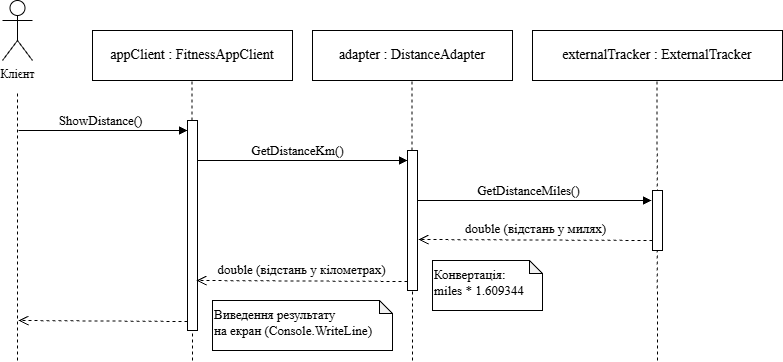

The diagram above was exported from draw.io. Its source (the exported page's mxGraphModel, read from the mxfile embedded in the PNG):
<mxGraphModel dx="1034" dy="392" grid="0" gridSize="10" guides="1" tooltips="1" connect="1" arrows="1" fold="1" page="0" pageScale="1" pageWidth="1169" pageHeight="827" math="0" shadow="0">
  <root>
    <mxCell id="0" />
    <mxCell id="1" parent="0" />
    <mxCell id="CkB-wJiDz5y1x9TJVaIZ-1" parent="1" style="shape=umlActor;verticalLabelPosition=bottom;verticalAlign=top;html=1;outlineConnect=0;fontFamily=Times New Roman;labelBackgroundColor=none;" value="Клієнт" vertex="1">
      <mxGeometry height="60" width="30" x="130" y="80" as="geometry" />
    </mxCell>
    <mxCell id="CkB-wJiDz5y1x9TJVaIZ-2" parent="1" style="html=1;whiteSpace=wrap;fontFamily=Times New Roman;labelBackgroundColor=none;" value="&lt;span style=&quot;font-size: 14px; text-align: start; white-space: nowrap;&quot;&gt;appClient :&amp;nbsp;&lt;/span&gt;&lt;span style=&quot;font-size: 14px; text-align: start; white-space: nowrap;&quot;&gt;FitnessAppClient&lt;/span&gt;" vertex="1">
      <mxGeometry height="50" width="200" x="220" y="110" as="geometry" />
    </mxCell>
    <mxCell id="CkB-wJiDz5y1x9TJVaIZ-3" parent="1" style="html=1;whiteSpace=wrap;fontFamily=Times New Roman;labelBackgroundColor=none;" value="&lt;span style=&quot;font-size: 14px; text-align: start; white-space: nowrap;&quot;&gt;adapter :&amp;nbsp;&lt;/span&gt;&lt;span style=&quot;font-size: 14px; text-align: start; white-space: nowrap;&quot;&gt;DistanceAdapter&lt;/span&gt;" vertex="1">
      <mxGeometry height="50" width="200" x="440" y="110" as="geometry" />
    </mxCell>
    <mxCell id="CkB-wJiDz5y1x9TJVaIZ-4" parent="1" style="html=1;whiteSpace=wrap;fontFamily=Times New Roman;labelBackgroundColor=none;" value="&lt;span style=&quot;font-size: 14px; text-align: start; white-space: nowrap;&quot;&gt;externalTracker :&amp;nbsp;&lt;/span&gt;&lt;span style=&quot;font-size: 14px; text-align: start; white-space: nowrap;&quot;&gt;ExternalTracker&lt;/span&gt;" vertex="1">
      <mxGeometry height="50" width="250" x="660" y="110" as="geometry" />
    </mxCell>
    <mxCell id="CkB-wJiDz5y1x9TJVaIZ-6" edge="1" parent="1" style="endArrow=none;dashed=1;html=1;rounded=0;fontFamily=Times New Roman;labelBackgroundColor=none;" value="">
      <mxGeometry height="50" relative="1" width="50" as="geometry">
        <mxPoint x="145" y="440" as="sourcePoint" />
        <mxPoint x="145" y="170" as="targetPoint" />
      </mxGeometry>
    </mxCell>
    <mxCell id="CkB-wJiDz5y1x9TJVaIZ-7" edge="1" parent="1" style="endArrow=none;dashed=1;html=1;rounded=0;fontFamily=Times New Roman;labelBackgroundColor=none;" value="">
      <mxGeometry height="50" relative="1" width="50" as="geometry">
        <mxPoint x="320" y="440" as="sourcePoint" />
        <mxPoint x="319.5" y="160" as="targetPoint" />
      </mxGeometry>
    </mxCell>
    <mxCell id="CkB-wJiDz5y1x9TJVaIZ-9" edge="1" parent="1" style="endArrow=none;dashed=1;html=1;rounded=0;fontFamily=Times New Roman;labelBackgroundColor=none;" value="">
      <mxGeometry height="50" relative="1" width="50" as="geometry">
        <mxPoint x="540" y="440" as="sourcePoint" />
        <mxPoint x="539.5" y="160" as="targetPoint" />
      </mxGeometry>
    </mxCell>
    <mxCell id="CkB-wJiDz5y1x9TJVaIZ-10" edge="1" parent="1" style="endArrow=none;dashed=1;html=1;rounded=0;fontFamily=Times New Roman;labelBackgroundColor=none;" value="">
      <mxGeometry height="50" relative="1" width="50" as="geometry">
        <mxPoint x="785" y="440" as="sourcePoint" />
        <mxPoint x="784.5" y="160" as="targetPoint" />
      </mxGeometry>
    </mxCell>
    <mxCell id="CkB-wJiDz5y1x9TJVaIZ-12" edge="1" parent="1" style="html=1;verticalAlign=bottom;endArrow=open;dashed=1;endSize=8;curved=0;rounded=0;fontFamily=Times New Roman;labelBackgroundColor=none;" value="&lt;span style=&quot;font-size: 13px; text-align: start;&quot;&gt;double (відстань у милях)&lt;/span&gt;">
      <mxGeometry relative="1" as="geometry">
        <mxPoint x="780" y="320" as="sourcePoint" />
        <mxPoint x="546" y="319" as="targetPoint" />
      </mxGeometry>
    </mxCell>
    <mxCell id="CkB-wJiDz5y1x9TJVaIZ-13" edge="1" parent="1" style="endArrow=block;endFill=1;html=1;edgeStyle=orthogonalEdgeStyle;align=left;verticalAlign=top;rounded=0;fontFamily=Times New Roman;labelBackgroundColor=none;" value="">
      <mxGeometry relative="1" x="-1" as="geometry">
        <mxPoint x="146" y="210" as="sourcePoint" />
        <mxPoint x="315" y="210" as="targetPoint" />
      </mxGeometry>
    </mxCell>
    <mxCell id="CkB-wJiDz5y1x9TJVaIZ-15" connectable="0" parent="CkB-wJiDz5y1x9TJVaIZ-13" style="edgeLabel;html=1;align=center;verticalAlign=middle;resizable=0;points=[];fontFamily=Times New Roman;labelBackgroundColor=none;" value="&lt;span style=&quot;font-size: 13px; text-align: start;&quot;&gt;ShowDistance()&lt;/span&gt;" vertex="1">
      <mxGeometry relative="1" x="-0.134" y="1" as="geometry">
        <mxPoint x="9" y="-9" as="offset" />
      </mxGeometry>
    </mxCell>
    <mxCell id="CkB-wJiDz5y1x9TJVaIZ-18" parent="1" style="html=1;points=[[0,0,0,0,5],[0,1,0,0,-5],[1,0,0,0,5],[1,1,0,0,-5]];perimeter=orthogonalPerimeter;outlineConnect=0;targetShapes=umlLifeline;portConstraint=eastwest;newEdgeStyle={&quot;curved&quot;:0,&quot;rounded&quot;:0};fontFamily=Times New Roman;labelBackgroundColor=none;" value="" vertex="1">
      <mxGeometry height="210" width="10" x="315" y="200" as="geometry" />
    </mxCell>
    <mxCell id="CkB-wJiDz5y1x9TJVaIZ-20" edge="1" parent="1" style="endArrow=block;endFill=1;html=1;edgeStyle=orthogonalEdgeStyle;align=left;verticalAlign=top;rounded=0;fontFamily=Times New Roman;labelBackgroundColor=none;" value="">
      <mxGeometry relative="1" x="-1" as="geometry">
        <mxPoint x="325" y="240" as="sourcePoint" />
        <mxPoint x="535" y="240" as="targetPoint" />
      </mxGeometry>
    </mxCell>
    <mxCell id="CkB-wJiDz5y1x9TJVaIZ-21" connectable="0" parent="CkB-wJiDz5y1x9TJVaIZ-20" style="edgeLabel;html=1;align=center;verticalAlign=middle;resizable=0;points=[];fontFamily=Times New Roman;labelBackgroundColor=none;" value="&lt;span style=&quot;font-size: 13px; text-align: start;&quot;&gt;GetDistanceKm()&lt;/span&gt;" vertex="1">
      <mxGeometry relative="1" x="-0.134" y="1" as="geometry">
        <mxPoint x="9" y="-9" as="offset" />
      </mxGeometry>
    </mxCell>
    <mxCell id="CkB-wJiDz5y1x9TJVaIZ-22" parent="1" style="html=1;points=[[0,0,0,0,5],[0,1,0,0,-5],[1,0,0,0,5],[1,1,0,0,-5]];perimeter=orthogonalPerimeter;outlineConnect=0;targetShapes=umlLifeline;portConstraint=eastwest;newEdgeStyle={&quot;curved&quot;:0,&quot;rounded&quot;:0};fontFamily=Times New Roman;labelBackgroundColor=none;" value="" vertex="1">
      <mxGeometry height="140" width="10" x="535" y="230" as="geometry" />
    </mxCell>
    <mxCell id="CkB-wJiDz5y1x9TJVaIZ-23" edge="1" parent="1" style="endArrow=block;endFill=1;html=1;edgeStyle=orthogonalEdgeStyle;align=left;verticalAlign=top;rounded=0;fontFamily=Times New Roman;labelBackgroundColor=none;" value="">
      <mxGeometry relative="1" x="-1" as="geometry">
        <mxPoint x="545" y="280" as="sourcePoint" />
        <mxPoint x="779" y="280" as="targetPoint" />
      </mxGeometry>
    </mxCell>
    <mxCell id="CkB-wJiDz5y1x9TJVaIZ-24" connectable="0" parent="CkB-wJiDz5y1x9TJVaIZ-23" style="edgeLabel;html=1;align=center;verticalAlign=middle;resizable=0;points=[];fontFamily=Times New Roman;labelBackgroundColor=none;" value="&lt;span style=&quot;font-size: 13px; text-align: start;&quot;&gt;GetDistanceMiles()&lt;/span&gt;" vertex="1">
      <mxGeometry relative="1" x="-0.134" y="1" as="geometry">
        <mxPoint x="9" y="-9" as="offset" />
      </mxGeometry>
    </mxCell>
    <mxCell id="CkB-wJiDz5y1x9TJVaIZ-25" parent="1" style="html=1;points=[[0,0,0,0,5],[0,1,0,0,-5],[1,0,0,0,5],[1,1,0,0,-5]];perimeter=orthogonalPerimeter;outlineConnect=0;targetShapes=umlLifeline;portConstraint=eastwest;newEdgeStyle={&quot;curved&quot;:0,&quot;rounded&quot;:0};fontFamily=Times New Roman;labelBackgroundColor=none;" value="" vertex="1">
      <mxGeometry height="60" width="10" x="780" y="270" as="geometry" />
    </mxCell>
    <mxCell id="CkB-wJiDz5y1x9TJVaIZ-27" edge="1" parent="1" style="html=1;verticalAlign=bottom;endArrow=open;dashed=1;endSize=8;curved=0;rounded=0;fontFamily=Times New Roman;labelBackgroundColor=none;" value="&lt;span style=&quot;font-size: 13px; text-align: start;&quot;&gt;double (відстань у кілометрах)&lt;/span&gt;">
      <mxGeometry relative="1" as="geometry">
        <mxPoint x="535" y="361" as="sourcePoint" />
        <mxPoint x="324" y="360" as="targetPoint" />
      </mxGeometry>
    </mxCell>
    <mxCell id="CkB-wJiDz5y1x9TJVaIZ-29" edge="1" parent="1" style="html=1;verticalAlign=bottom;endArrow=open;dashed=1;endSize=8;curved=0;rounded=0;fontFamily=Times New Roman;labelBackgroundColor=none;" value="">
      <mxGeometry relative="1" as="geometry">
        <mxPoint x="315" y="401" as="sourcePoint" />
        <mxPoint x="146" y="400" as="targetPoint" />
      </mxGeometry>
    </mxCell>
    <mxCell id="CkB-wJiDz5y1x9TJVaIZ-30" parent="1" style="shape=note;whiteSpace=wrap;html=1;backgroundOutline=1;darkOpacity=0.05;size=13;align=left;verticalAlign=top;fontFamily=Times New Roman;labelBackgroundColor=none;" value="&lt;span style=&quot;font-size: 13px; white-space: nowrap;&quot;&gt;Конвертація:&lt;/span&gt;&lt;div style=&quot;&quot;&gt;&lt;/div&gt;&lt;div&gt;&lt;span style=&quot;font-size: 13px; white-space: nowrap;&quot;&gt;miles * 1.609344&lt;/span&gt;&lt;span style=&quot;font-size: 13px; white-space: nowrap;&quot;&gt;&lt;/span&gt;&lt;/div&gt;" vertex="1">
      <mxGeometry height="50" width="110" x="560" y="340" as="geometry" />
    </mxCell>
    <mxCell id="CkB-wJiDz5y1x9TJVaIZ-31" parent="1" style="shape=note;whiteSpace=wrap;html=1;backgroundOutline=1;darkOpacity=0.05;size=13;align=left;verticalAlign=top;fontFamily=Times New Roman;labelBackgroundColor=none;" value="&lt;span style=&quot;font-size: 13px; white-space: nowrap;&quot;&gt;Виведення результату&lt;/span&gt;&lt;br&gt;&lt;div style=&quot;&quot;&gt;&lt;/div&gt;&lt;div&gt;&lt;span style=&quot;font-size: 13px; white-space: nowrap;&quot;&gt;на екран (Console.WriteLine)&lt;/span&gt;&lt;/div&gt;" vertex="1">
      <mxGeometry height="50" width="180" x="340" y="380" as="geometry" />
    </mxCell>
  </root>
</mxGraphModel>